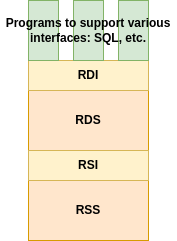

The diagram above was exported from draw.io. Its source (the exported page's mxGraphModel, read from the mxfile embedded in the PNG):
<mxGraphModel dx="992" dy="530" grid="1" gridSize="10" guides="1" tooltips="1" connect="1" arrows="1" fold="1" page="1" pageScale="1" pageWidth="827" pageHeight="1169" math="0" shadow="0">
  <root>
    <mxCell id="0" />
    <mxCell id="1" parent="0" />
    <mxCell id="r5j0uLH5ggGPyFw5hlK1-1" value="&lt;b&gt;RSS&lt;/b&gt;" style="rounded=0;whiteSpace=wrap;html=1;fillColor=#ffe6cc;strokeColor=#d79b00;" vertex="1" parent="1">
      <mxGeometry x="350" y="250" width="120" height="60" as="geometry" />
    </mxCell>
    <mxCell id="r5j0uLH5ggGPyFw5hlK1-2" value="&lt;b&gt;RDS&lt;/b&gt;" style="rounded=0;whiteSpace=wrap;html=1;fillColor=#ffe6cc;strokeColor=#d79b00;" vertex="1" parent="1">
      <mxGeometry x="350" y="160" width="120" height="60" as="geometry" />
    </mxCell>
    <mxCell id="r5j0uLH5ggGPyFw5hlK1-3" value="&lt;b&gt;RSI&lt;/b&gt;" style="rounded=0;whiteSpace=wrap;html=1;fillColor=#fff2cc;strokeColor=#d6b656;" vertex="1" parent="1">
      <mxGeometry x="350" y="220" width="120" height="30" as="geometry" />
    </mxCell>
    <mxCell id="r5j0uLH5ggGPyFw5hlK1-4" value="&lt;b&gt;RDI&lt;/b&gt;" style="rounded=0;whiteSpace=wrap;html=1;fillColor=#fff2cc;strokeColor=#d6b656;" vertex="1" parent="1">
      <mxGeometry x="350" y="130" width="120" height="30" as="geometry" />
    </mxCell>
    <mxCell id="r5j0uLH5ggGPyFw5hlK1-5" value="" style="rounded=0;whiteSpace=wrap;html=1;fillColor=#d5e8d4;strokeColor=#82b366;" vertex="1" parent="1">
      <mxGeometry x="350" y="70" width="30" height="60" as="geometry" />
    </mxCell>
    <mxCell id="r5j0uLH5ggGPyFw5hlK1-6" value="" style="rounded=0;whiteSpace=wrap;html=1;fillColor=#d5e8d4;strokeColor=#82b366;" vertex="1" parent="1">
      <mxGeometry x="395" y="70" width="30" height="60" as="geometry" />
    </mxCell>
    <mxCell id="r5j0uLH5ggGPyFw5hlK1-7" value="" style="rounded=0;whiteSpace=wrap;html=1;fillColor=#d5e8d4;strokeColor=#82b366;" vertex="1" parent="1">
      <mxGeometry x="440" y="70" width="30" height="60" as="geometry" />
    </mxCell>
    <mxCell id="r5j0uLH5ggGPyFw5hlK1-8" value="&lt;b&gt;Programs to support various interfaces: SQL, etc.&lt;/b&gt;" style="text;html=1;strokeColor=none;fillColor=none;align=center;verticalAlign=middle;whiteSpace=wrap;rounded=0;" vertex="1" parent="1">
      <mxGeometry x="322" y="85" width="176" height="30" as="geometry" />
    </mxCell>
  </root>
</mxGraphModel>